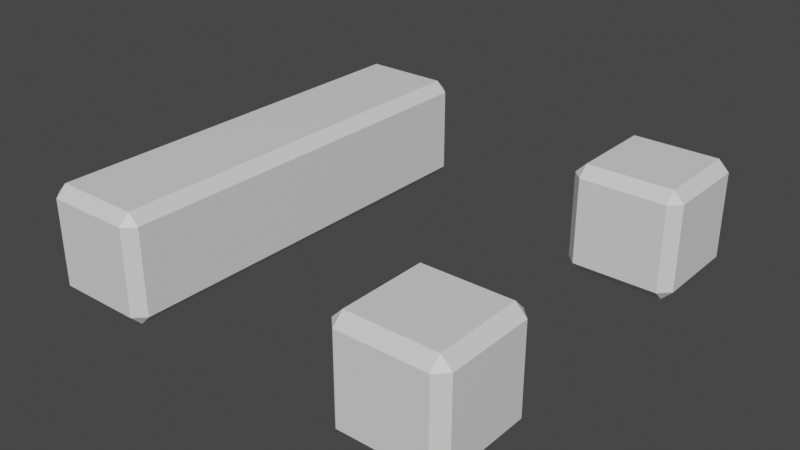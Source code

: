 # Source: slot3.blend  (saved by Blender 3.4.6; exported with 4.5.12 LTS)
import bpy
from mathutils import Matrix  # noqa: F401  (used for matrix-valued properties, if any)

bpy.ops.wm.read_factory_settings(use_empty=True)
scene = bpy.context.scene
scene.name = 'Scene'

# ---- collections
col_collection = bpy.data.collections.new('Collection'); scene.collection.children.link(col_collection)

# ---- materials (node trees are filled in below, after node groups)
mat_material = bpy.data.materials.new('Material')
mat_material.alpha_threshold = 0.0
mat_material.use_transparent_shadow = False
mat_material.roughness = 0.5
mat_material.line_color = (0.0, 0.0, 0.0, 1.0)

# ---- material node trees
mat_material.use_nodes = True; mat_material.node_tree.nodes.clear()
_N = mat_material.node_tree.nodes; _L = mat_material.node_tree.links
n0 = _N.new('ShaderNodeOutputMaterial'); n0.name = 'Material Output'; n0.location = (300, 300)
n1 = _N.new('ShaderNodeBsdfPrincipled'); n1.name = 'Principled BSDF'; n1.location = (10, 300)
n1.distribution = 'GGX'
n1.subsurface_method = 'RANDOM_WALK_SKIN'
n1.inputs[3].default_value = 1.45
n1.inputs[27].default_value = (0.0, 0.0, 0.0, 1.0)
n1.inputs[28].default_value = 1.0
_L.new(n1.outputs[0], n0.inputs[0])
n0.is_active_output = True

# ---- world
world_world = bpy.data.worlds.new('World'); scene.world = world_world
world_world.use_nodes = True; world_world.node_tree.nodes.clear()
_N = world_world.node_tree.nodes; _L = world_world.node_tree.links
n0 = _N.new('ShaderNodeOutputWorld'); n0.name = 'World Output'; n0.location = (300, 300)
n1 = _N.new('ShaderNodeBackground'); n1.name = 'Background'; n1.location = (10, 300)
n1.inputs[0].default_value = (0.05088, 0.05088, 0.05088, 1.0)
_L.new(n1.outputs[0], n0.inputs[0])
n0.is_active_output = True
world_world.color = (0.05088, 0.05088, 0.05088)
world_world.use_sun_shadow = False
world_world.sun_shadow_jitter_overblur = 0.0

# ---- meshes
me_cube = bpy.data.meshes.new('Cube')
me_cube.from_pydata([(-1.1, 2.0, 0.9), (-1.1, 1.9, 1.0), (-1.0, 1.9, 0.9), (-1.1, 1.9, 0.0), (-1.1, 2.0, 0.1), (-1.0, 1.9, 0.1), (-1.0, -1.9, 0.9), (-1.1, -1.9, 1.0), (-1.1, -2.0, 0.9), (-1.0, -1.9, 0.1), (-1.1, -2.0, 0.1), (-1.1, -1.9, 0.0), (-1.9, 2.0, 0.9), (-2.0, 1.9, 0.9), (-1.9, 1.9, 1.0), (-2.0, 1.9, 0.1), (-1.9, 2.0, 0.1), (-1.9, 1.9, 0.0), (-2.0, -1.9, 0.9), (-1.9, -2.0, 0.9), (-1.9, -1.9, 1.0), (-1.9, -1.9, 0.0), (-1.9, -2.0, 0.1), (-2.0, -1.9, 0.1), (1.1, 1.1, 0.0), (1.1, 1.0, 0.1), (1.0, 1.1, 0.1), (1.1, 1.0, 0.9), (1.1, 1.1, 1.0), (1.0, 1.1, 0.9), (1.1, 1.9, 0.0), (1.0, 1.9, 0.1), (1.1, 2.0, 0.1), (1.1, 1.9, 1.0), (1.1, 2.0, 0.9), (1.0, 1.9, 0.9), (1.9, 1.1, 0.0), (2.0, 1.1, 0.1), (1.9, 1.0, 0.1), (1.9, 1.1, 1.0), (1.9, 1.0, 0.9), (2.0, 1.1, 0.9), (1.9, 1.9, 0.0), (1.9, 2.0, 0.1), (2.0, 1.9, 0.1), (1.9, 1.9, 1.0), (2.0, 1.9, 0.9), (1.9, 2.0, 0.9), (1.1, -1.9, 0.0), (1.1, -2.0, 0.1), (1.0, -1.9, 0.1), (1.1, -2.0, 0.9), (1.1, -1.9, 1.0), (1.0, -1.9, 0.9), (1.1, -1.1, 0.0), (1.0, -1.1, 0.1), (1.1, -1.0, 0.1), (1.1, -1.1, 1.0), (1.1, -1.0, 0.9), (1.0, -1.1, 0.9), (1.9, -1.9, 0.0), (2.0, -1.9, 0.1), (1.9, -2.0, 0.1), (1.9, -1.9, 1.0), (1.9, -2.0, 0.9), (2.0, -1.9, 0.9), (1.9, -1.1, 0.0), (1.9, -1.0, 0.1), (2.0, -1.1, 0.1), (1.9, -1.1, 1.0), (2.0, -1.1, 0.9), (1.9, -1.0, 0.9)], [], [(17, 3, 11, 21), (23, 18, 13, 15), (10, 8, 19, 22), (1, 14, 20, 7), (5, 2, 6, 9), (0, 1, 2), (3, 4, 5), (6, 7, 8), (9, 10, 11), (12, 13, 14), (15, 16, 17), (18, 19, 20), (21, 22, 23), (17, 21, 23, 15), (3, 17, 16, 4), (2, 5, 4, 0), (22, 19, 18, 23), (8, 10, 9, 6), (12, 16, 15, 13), (7, 20, 19, 8), (1, 7, 6, 2), (21, 11, 10, 22), (20, 14, 13, 18), (14, 1, 0, 12), (11, 3, 5, 9), (16, 12, 0, 4), (38, 40, 27, 25), (44, 46, 41, 37), (45, 33, 28, 39), (26, 29, 35, 31), (32, 34, 47, 43), (24, 25, 26), (27, 28, 29), (30, 31, 32), (33, 34, 35), (36, 37, 38), (39, 40, 41), (42, 43, 44), (45, 46, 47), (30, 24, 26, 31), (25, 27, 29, 26), (28, 33, 35, 29), (34, 32, 31, 35), (42, 30, 32, 43), (33, 45, 47, 34), (46, 44, 43, 47), (36, 42, 44, 37), (45, 39, 41, 46), (40, 38, 37, 41), (24, 36, 38, 25), (39, 28, 27, 40), (30, 42, 36, 24), (62, 64, 51, 49), (68, 70, 65, 61), (69, 57, 52, 63), (50, 53, 59, 55), (56, 58, 71, 67), (48, 49, 50), (51, 52, 53), (54, 55, 56), (57, 58, 59), (60, 61, 62), (63, 64, 65), (66, 67, 68), (69, 70, 71), (54, 48, 50, 55), (49, 51, 53, 50), (52, 57, 59, 53), (58, 56, 55, 59), (66, 54, 56, 67), (57, 69, 71, 58), (70, 68, 67, 71), (60, 66, 68, 61), (69, 63, 65, 70), (64, 62, 61, 65), (48, 60, 62, 49), (63, 52, 51, 64), (54, 66, 60, 48)])
_uv = me_cube.uv_layers.new(name='UVMap')
_uv.uv.foreach_set('vector', [0.15, 0.525, 0.35, 0.525, 0.35, 0.725, 0.15, 0.725, 0.4, 0.025, 0.6, 0.025, 0.6, 0.225, 0.4, 0.225, 0.4, 0.775, 0.6, 0.775, 0.6, 0.975, 0.4, 0.975, 0.65, 0.525, 0.85, 0.525, 0.85, 0.725, 0.65, 0.725, 0.4, 0.525, 0.6, 0.525, 0.6, 0.725, 0.4, 0.725, 0.6, 0.475, 0.625, 0.475, 0.6, 0.5, 0.35, 0.525, 0.35, 0.5, 0.375, 0.525, 0.6, 0.75, 0.625, 0.775, 0.6, 0.775, 0.375, 0.725, 0.35, 0.75, 0.35, 0.725, 0.6, 0.25, 0.6, 0.225, 0.625, 0.225, 0.125, 0.525, 0.15, 0.5, 0.15, 0.525, 0.6, 0.025, 0.6, 0.0, 0.625, 0.025, 0.15, 0.725, 0.15, 0.75, 0.125, 0.725, 0.15, 0.525, 0.15, 0.725, 0.125, 0.725, 0.125, 0.525, 0.35, 0.525, 0.15, 0.525, 0.15, 0.5, 0.35, 0.5, 0.6, 0.525, 0.4, 0.525, 0.4, 0.475, 0.6, 0.475, 0.4, 0.0, 0.6, 0.0, 0.6, 0.025, 0.4, 0.025, 0.6, 0.775, 0.4, 0.775, 0.4, 0.725, 0.6, 0.725, 0.6, 0.275, 0.4, 0.275, 0.4, 0.225, 0.6, 0.225, 0.625, 0.775, 0.625, 0.975, 0.6, 0.975, 0.6, 0.775, 0.65, 0.525, 0.65, 0.725, 0.6, 0.725, 0.6, 0.525, 0.15, 0.725, 0.35, 0.725, 0.35, 0.75, 0.15, 0.75, 0.625, 0.025, 0.625, 0.225, 0.6, 0.225, 0.6, 0.025, 0.625, 0.275, 0.625, 0.475, 0.6, 0.475, 0.6, 0.275, 0.35, 0.725, 0.35, 0.525, 0.4, 0.525, 0.4, 0.725, 0.4, 0.275, 0.6, 0.275, 0.6, 0.475, 0.4, 0.475, 0.4, 0.775, 0.6, 0.775, 0.6, 0.975, 0.4, 0.975, 0.4, 0.525, 0.6, 0.525, 0.6, 0.725, 0.4, 0.725, 0.65, 0.525, 0.85, 0.525, 0.85, 0.725, 0.65, 0.725, 0.4, 0.025, 0.6, 0.025, 0.6, 0.225, 0.4, 0.225, 0.4, 0.275, 0.6, 0.275, 0.6, 0.475, 0.4, 0.475, 0.15, 0.725, 0.15, 0.75, 0.125, 0.725, 0.6, 0.0, 0.625, 0.025, 0.6, 0.025, 0.15, 0.525, 0.125, 0.525, 0.15, 0.5, 0.625, 0.225, 0.6, 0.25, 0.6, 0.225, 0.35, 0.725, 0.375, 0.725, 0.35, 0.75, 0.625, 0.775, 0.6, 0.775, 0.6, 0.75, 0.35, 0.525, 0.35, 0.5, 0.375, 0.525, 0.625, 0.475, 0.6, 0.5, 0.6, 0.475, 0.15, 0.525, 0.15, 0.725, 0.125, 0.725, 0.125, 0.525, 0.4, 0.0, 0.6, 0.0, 0.6, 0.025, 0.4, 0.025, 0.625, 0.025, 0.625, 0.225, 0.6, 0.225, 0.6, 0.025, 0.6, 0.275, 0.4, 0.275, 0.4, 0.225, 0.6, 0.225, 0.35, 0.525, 0.15, 0.525, 0.15, 0.5, 0.35, 0.5, 0.625, 0.275, 0.625, 0.475, 0.6, 0.475, 0.6, 0.275, 0.6, 0.525, 0.4, 0.525, 0.4, 0.475, 0.6, 0.475, 0.35, 0.725, 0.35, 0.525, 0.4, 0.525, 0.4, 0.725, 0.65, 0.525, 0.65, 0.725, 0.6, 0.725, 0.6, 0.525, 0.6, 0.775, 0.4, 0.775, 0.4, 0.725, 0.6, 0.725, 0.15, 0.725, 0.35, 0.725, 0.35, 0.75, 0.15, 0.75, 0.625, 0.775, 0.625, 0.975, 0.6, 0.975, 0.6, 0.775, 0.15, 0.525, 0.35, 0.525, 0.35, 0.725, 0.15, 0.725, 0.4, 0.775, 0.6, 0.775, 0.6, 0.975, 0.4, 0.975, 0.4, 0.525, 0.6, 0.525, 0.6, 0.725, 0.4, 0.725, 0.65, 0.525, 0.85, 0.525, 0.85, 0.725, 0.65, 0.725, 0.4, 0.025, 0.6, 0.025, 0.6, 0.225, 0.4, 0.225, 0.4, 0.275, 0.6, 0.275, 0.6, 0.475, 0.4, 0.475, 0.15, 0.725, 0.15, 0.75, 0.125, 0.725, 0.6, 0.0, 0.625, 0.025, 0.6, 0.025, 0.15, 0.525, 0.125, 0.525, 0.15, 0.5, 0.625, 0.225, 0.6, 0.25, 0.6, 0.225, 0.35, 0.725, 0.375, 0.725, 0.35, 0.75, 0.625, 0.775, 0.6, 0.775, 0.6, 0.75, 0.35, 0.525, 0.35, 0.5, 0.375, 0.525, 0.625, 0.475, 0.6, 0.5, 0.6, 0.475, 0.15, 0.525, 0.15, 0.725, 0.125, 0.725, 0.125, 0.525, 0.4, 0.0, 0.6, 0.0, 0.6, 0.025, 0.4, 0.025, 0.625, 0.025, 0.625, 0.225, 0.6, 0.225, 0.6, 0.025, 0.6, 0.275, 0.4, 0.275, 0.4, 0.225, 0.6, 0.225, 0.35, 0.525, 0.15, 0.525, 0.15, 0.5, 0.35, 0.5, 0.625, 0.275, 0.625, 0.475, 0.6, 0.475, 0.6, 0.275, 0.6, 0.525, 0.4, 0.525, 0.4, 0.475, 0.6, 0.475, 0.35, 0.725, 0.35, 0.525, 0.4, 0.525, 0.4, 0.725, 0.65, 0.525, 0.65, 0.725, 0.6, 0.725, 0.6, 0.525, 0.6, 0.775, 0.4, 0.775, 0.4, 0.725, 0.6, 0.725, 0.15, 0.725, 0.35, 0.725, 0.35, 0.75, 0.15, 0.75, 0.625, 0.775, 0.625, 0.975, 0.6, 0.975, 0.6, 0.775, 0.15, 0.525, 0.35, 0.525, 0.35, 0.725, 0.15, 0.725])
me_cube.materials.append(mat_material)
me_cube.use_mirror_vertex_groups = False
me_cube.update()

# ---- objects
ob_cube = bpy.data.objects.new('Cube', me_cube)

# ---- transforms, parenting, visibility, modifiers, constraints
ob_cube.location = (0.0, 0.0, 0.0)
ob_cube.lock_rotations_4d = False
ob_cube.empty_display_type = 'ARROWS'
ob_cube.lineart.crease_threshold = 0.0

# ---- collection membership
col_collection.objects.link(ob_cube)

# ---- scene / render settings (as saved in the file)
scene.frame_start = 1; scene.frame_end = 250; scene.frame_set(1)
scene.render.engine = 'BLENDER_EEVEE_NEXT'
scene.cycles.sampling_pattern = 'TABULATED_SOBOL'
scene.cycles.use_light_tree = False
scene.view_settings.view_transform = 'Filmic'
bpy.context.view_layer.update()

# ---- added for rendering (the .blend has no active camera and no usable light): camera, sun
cam_auto = bpy.data.cameras.new('AutoCamera')
cam_auto.lens = 50.0
cam_auto.sensor_width = 36.0
cam_auto.clip_end = 1000.0
ob_auto_camera = bpy.data.objects.new('AutoCamera', cam_auto)
scene.collection.objects.link(ob_auto_camera)
ob_auto_camera.location = (5.31501, -6.37801, 4.75201)
ob_auto_camera.rotation_euler = (1.09748, -7.21219e-08, 0.694738)
scene.camera = ob_auto_camera
light_auto_sun = bpy.data.lights.new('AutoSun', 'SUN')
light_auto_sun.energy = 3.0
light_auto_sun.angle = 0.0523599
ob_auto_sun = bpy.data.objects.new('AutoSun', light_auto_sun)
scene.collection.objects.link(ob_auto_sun)
ob_auto_sun.rotation_euler = (0.872665, 0.174533, 0.523599)
bpy.context.view_layer.update()
